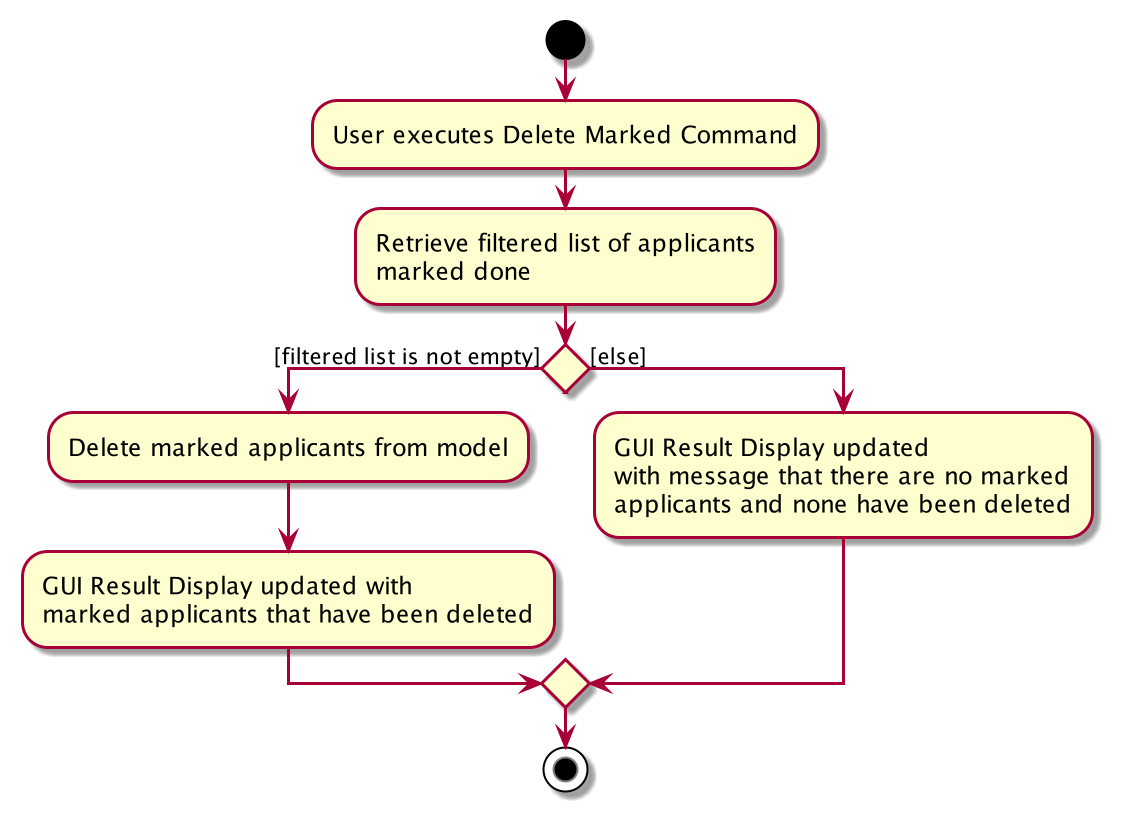

The diagram above was rendered by PlantUML. Its source (embedded in the PNG):
@startuml
start
:User executes Delete Marked Command;

'Since the beta syntax does not support placing the condition outside the
'diamond we place it as the true branch instead.

:Retrieve filtered list of applicants
marked done ;

if () then ([filtered list is not empty])
:Delete marked applicants from model;
    :GUI Result Display updated with
    marked applicants that have been deleted;
else ([else])
    :GUI Result Display updated
    with message that there are no marked
    applicants and none have been deleted;
endif

stop
@enduml